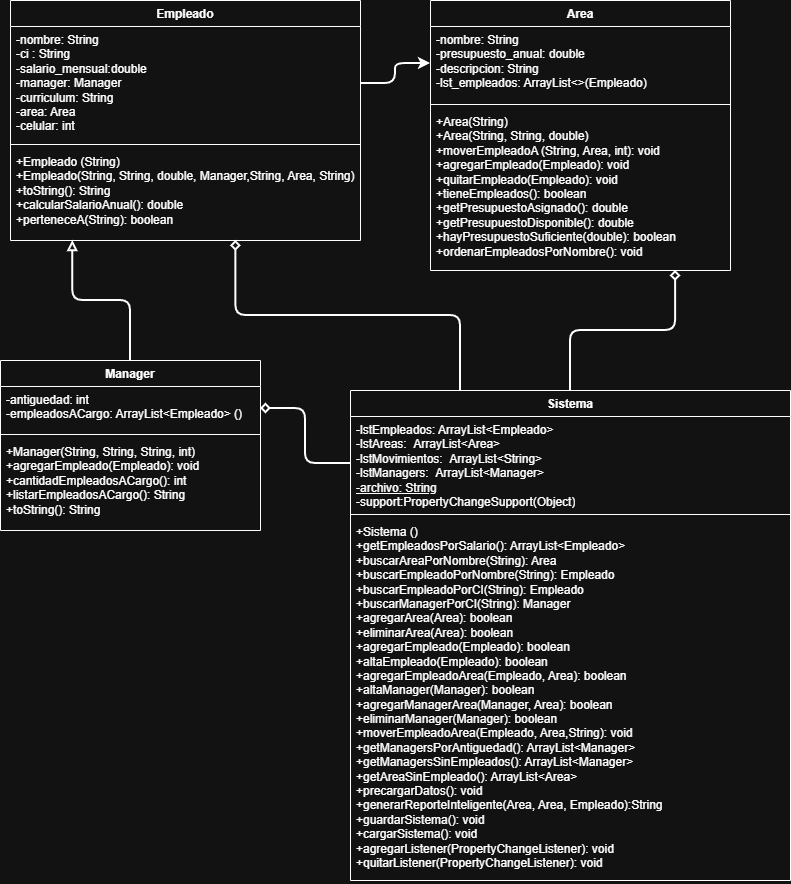

The diagram above was exported from draw.io. Its source (the exported page's mxGraphModel, read from the mxfile embedded in the PNG):
<mxGraphModel dx="1426" dy="4348" grid="1" gridSize="10" guides="1" tooltips="1" connect="1" arrows="1" fold="1" page="1" pageScale="1" pageWidth="827" pageHeight="1169" math="0" shadow="0">
  <root>
    <mxCell id="0" />
    <mxCell id="1" parent="0" />
    <mxCell id="B7eS_n363UiBViFRTxg4-1" value="Empleado&lt;div&gt;&lt;br&gt;&lt;/div&gt;" style="swimlane;fontStyle=1;align=center;verticalAlign=top;childLayout=stackLayout;horizontal=1;startSize=26;horizontalStack=0;resizeParent=1;resizeParentMax=0;resizeLast=0;collapsible=1;marginBottom=0;whiteSpace=wrap;html=1;" parent="1" vertex="1">
      <mxGeometry x="29" y="-3110" width="350" height="240" as="geometry" />
    </mxCell>
    <mxCell id="B7eS_n363UiBViFRTxg4-2" value="&lt;div&gt;-nombre: String&lt;br&gt;&lt;div&gt;-ci : String&lt;/div&gt;&lt;div&gt;-salario_mensual:double&lt;/div&gt;&lt;div&gt;-manager: Manager&lt;/div&gt;&lt;div&gt;-curriculum: String&lt;/div&gt;&lt;div&gt;-area: Area&lt;/div&gt;&lt;/div&gt;&lt;div&gt;-celular: int&lt;/div&gt;" style="text;strokeColor=none;fillColor=none;align=left;verticalAlign=top;spacingLeft=4;spacingRight=4;overflow=hidden;rotatable=0;points=[[0,0.5],[1,0.5]];portConstraint=eastwest;whiteSpace=wrap;html=1;" parent="B7eS_n363UiBViFRTxg4-1" vertex="1">
      <mxGeometry y="26" width="350" height="114" as="geometry" />
    </mxCell>
    <mxCell id="B7eS_n363UiBViFRTxg4-3" value="" style="line;strokeWidth=1;fillColor=none;align=left;verticalAlign=middle;spacingTop=-1;spacingLeft=3;spacingRight=3;rotatable=0;labelPosition=right;points=[];portConstraint=eastwest;strokeColor=inherit;" parent="B7eS_n363UiBViFRTxg4-1" vertex="1">
      <mxGeometry y="140" width="350" height="8" as="geometry" />
    </mxCell>
    <mxCell id="B7eS_n363UiBViFRTxg4-4" value="&lt;div&gt;+&lt;span style=&quot;background-color: transparent; color: light-dark(rgb(0, 0, 0), rgb(255, 255, 255));&quot;&gt;Empleado (String)&lt;/span&gt;&lt;/div&gt;&lt;div&gt;&lt;span style=&quot;background-color: transparent; color: light-dark(rgb(0, 0, 0), rgb(255, 255, 255));&quot;&gt;+Empleado(&lt;/span&gt;&lt;span style=&quot;background-color: transparent;&quot;&gt;String, String, double, Manager,&lt;/span&gt;&lt;span style=&quot;background-color: transparent; color: light-dark(rgb(0, 0, 0), rgb(255, 255, 255));&quot;&gt;String, Area, String)&lt;/span&gt;&lt;/div&gt;+toString(): String&lt;div&gt;+calcularSalarioAnual(): double&lt;/div&gt;&lt;div&gt;&lt;span style=&quot;background-color: transparent; color: light-dark(rgb(0, 0, 0), rgb(255, 255, 255));&quot;&gt;+perteneceA(String): boolean&lt;/span&gt;&lt;/div&gt;" style="text;strokeColor=none;fillColor=none;align=left;verticalAlign=top;spacingLeft=4;spacingRight=4;overflow=hidden;rotatable=0;points=[[0,0.5],[1,0.5]];portConstraint=eastwest;whiteSpace=wrap;html=1;" parent="B7eS_n363UiBViFRTxg4-1" vertex="1">
      <mxGeometry y="148" width="350" height="92" as="geometry" />
    </mxCell>
    <mxCell id="B7eS_n363UiBViFRTxg4-10" value="Area" style="swimlane;fontStyle=1;align=center;verticalAlign=top;childLayout=stackLayout;horizontal=1;startSize=26;horizontalStack=0;resizeParent=1;resizeParentMax=0;resizeLast=0;collapsible=1;marginBottom=0;whiteSpace=wrap;html=1;" parent="1" vertex="1">
      <mxGeometry x="449" y="-3110" width="300" height="270" as="geometry" />
    </mxCell>
    <mxCell id="B7eS_n363UiBViFRTxg4-11" value="&lt;div&gt;&lt;span style=&quot;background-color: transparent; color: light-dark(rgb(0, 0, 0), rgb(255, 255, 255));&quot;&gt;-nombre: String&lt;/span&gt;&lt;/div&gt;-presupuesto_anual: double&lt;div&gt;-descripcion: String&lt;br&gt;&lt;div&gt;-lst_empleados: ArrayList&amp;lt;&amp;gt;(Empleado)&lt;/div&gt;&lt;/div&gt;" style="text;strokeColor=none;fillColor=none;align=left;verticalAlign=top;spacingLeft=4;spacingRight=4;overflow=hidden;rotatable=0;points=[[0,0.5],[1,0.5]];portConstraint=eastwest;whiteSpace=wrap;html=1;" parent="B7eS_n363UiBViFRTxg4-10" vertex="1">
      <mxGeometry y="26" width="300" height="74" as="geometry" />
    </mxCell>
    <mxCell id="B7eS_n363UiBViFRTxg4-12" value="" style="line;strokeWidth=1;fillColor=none;align=left;verticalAlign=middle;spacingTop=-1;spacingLeft=3;spacingRight=3;rotatable=0;labelPosition=right;points=[];portConstraint=eastwest;strokeColor=inherit;" parent="B7eS_n363UiBViFRTxg4-10" vertex="1">
      <mxGeometry y="100" width="300" height="8" as="geometry" />
    </mxCell>
    <mxCell id="B7eS_n363UiBViFRTxg4-13" value="&lt;div&gt;&lt;div&gt;+Area(String)&lt;/div&gt;&lt;div&gt;+Area(String, String, double)&lt;/div&gt;&lt;/div&gt;+moverEmpleadoA (String, Area, int): void&lt;div&gt;+agregarEmpleado(Empleado): void&lt;/div&gt;&lt;div&gt;+quitarEmpleado(Empleado): void&lt;/div&gt;&lt;div&gt;+tieneEmpleados(): boolean&lt;/div&gt;&lt;div&gt;+getPresupuestoAsignado(): double&lt;/div&gt;&lt;div&gt;+getPresupuestoDisponible(): double&lt;/div&gt;&lt;div&gt;+hayPresupuestoSuficiente(double): boolean&lt;/div&gt;&lt;div&gt;+ordenarEmpleadosPorNombre(): void&lt;/div&gt;&lt;div&gt;&lt;br&gt;&lt;/div&gt;&lt;div&gt;&lt;br&gt;&lt;/div&gt;&lt;div&gt;&lt;br&gt;&lt;/div&gt;&lt;div&gt;&lt;br&gt;&lt;div&gt;&lt;br&gt;&lt;/div&gt;&lt;/div&gt;" style="text;strokeColor=none;fillColor=none;align=left;verticalAlign=top;spacingLeft=4;spacingRight=4;overflow=hidden;rotatable=0;points=[[0,0.5],[1,0.5]];portConstraint=eastwest;whiteSpace=wrap;html=1;" parent="B7eS_n363UiBViFRTxg4-10" vertex="1">
      <mxGeometry y="108" width="300" height="162" as="geometry" />
    </mxCell>
    <mxCell id="B7eS_n363UiBViFRTxg4-14" style="edgeStyle=orthogonalEdgeStyle;rounded=1;orthogonalLoop=1;jettySize=auto;html=1;exitX=1;exitY=0.5;exitDx=0;exitDy=0;entryX=0;entryY=0.5;entryDx=0;entryDy=0;strokeWidth=2;curved=0;" parent="1" source="B7eS_n363UiBViFRTxg4-2" target="B7eS_n363UiBViFRTxg4-11" edge="1">
      <mxGeometry relative="1" as="geometry" />
    </mxCell>
    <mxCell id="B7eS_n363UiBViFRTxg4-19" value="Sistema" style="swimlane;fontStyle=1;align=center;verticalAlign=top;childLayout=stackLayout;horizontal=1;startSize=26;horizontalStack=0;resizeParent=1;resizeParentMax=0;resizeLast=0;collapsible=1;marginBottom=0;whiteSpace=wrap;html=1;" parent="1" vertex="1">
      <mxGeometry x="369" y="-2720" width="440" height="490" as="geometry">
        <mxRectangle x="340" y="340" width="80" height="30" as="alternateBounds" />
      </mxGeometry>
    </mxCell>
    <mxCell id="B7eS_n363UiBViFRTxg4-20" value="&lt;div&gt;&lt;font dir=&quot;auto&quot; style=&quot;vertical-align: inherit;&quot;&gt;&lt;font dir=&quot;auto&quot; style=&quot;vertical-align: inherit;&quot;&gt;&lt;font dir=&quot;auto&quot; style=&quot;vertical-align: inherit;&quot;&gt;&lt;font dir=&quot;auto&quot; style=&quot;vertical-align: inherit;&quot;&gt;-lstEmpleados: ArrayList&amp;lt;Empleado&amp;gt;&lt;/font&gt;&lt;/font&gt;&lt;/font&gt;&lt;/font&gt;&lt;/div&gt;&lt;div&gt;&lt;font dir=&quot;auto&quot; style=&quot;vertical-align: inherit;&quot;&gt;&lt;font dir=&quot;auto&quot; style=&quot;vertical-align: inherit;&quot;&gt;&lt;font dir=&quot;auto&quot; style=&quot;vertical-align: inherit;&quot;&gt;&lt;font dir=&quot;auto&quot; style=&quot;vertical-align: inherit;&quot;&gt;-lstAreas:&amp;nbsp;  &lt;/font&gt;&lt;/font&gt;&lt;/font&gt;&lt;/font&gt;&lt;span style=&quot;background-color: transparent; color: light-dark(rgb(0, 0, 0), rgb(255, 255, 255));&quot;&gt;&lt;font dir=&quot;auto&quot; style=&quot;vertical-align: inherit;&quot;&gt;&lt;font dir=&quot;auto&quot; style=&quot;vertical-align: inherit;&quot;&gt;&lt;font dir=&quot;auto&quot; style=&quot;vertical-align: inherit;&quot;&gt;&lt;font dir=&quot;auto&quot; style=&quot;vertical-align: inherit;&quot;&gt;ArrayList&amp;lt;Area&amp;gt;&lt;/font&gt;&lt;/font&gt;&lt;/font&gt;&lt;/font&gt;&lt;/span&gt;&lt;/div&gt;&lt;div&gt;&lt;span style=&quot;background-color: transparent; color: light-dark(rgb(0, 0, 0), rgb(255, 255, 255));&quot;&gt;&lt;font dir=&quot;auto&quot; style=&quot;vertical-align: inherit;&quot;&gt;&lt;font dir=&quot;auto&quot; style=&quot;vertical-align: inherit;&quot;&gt;&lt;font dir=&quot;auto&quot; style=&quot;vertical-align: inherit;&quot;&gt;&lt;font dir=&quot;auto&quot; style=&quot;vertical-align: inherit;&quot;&gt;-lstMovimientos:&amp;nbsp;&amp;nbsp;&lt;/font&gt;&lt;/font&gt;&lt;/font&gt;&lt;/font&gt;&lt;/span&gt;&lt;span style=&quot;background-color: transparent; color: light-dark(rgb(0, 0, 0), rgb(255, 255, 255));&quot;&gt;ArrayList&amp;lt;String&amp;gt;&lt;/span&gt;&lt;/div&gt;&lt;div&gt;&lt;span style=&quot;background-color: transparent; color: light-dark(rgb(0, 0, 0), rgb(255, 255, 255));&quot;&gt;&lt;font dir=&quot;auto&quot; style=&quot;vertical-align: inherit;&quot;&gt;&lt;font dir=&quot;auto&quot; style=&quot;vertical-align: inherit;&quot;&gt;&lt;font dir=&quot;auto&quot; style=&quot;vertical-align: inherit;&quot;&gt;&lt;font dir=&quot;auto&quot; style=&quot;vertical-align: inherit;&quot;&gt;-lstManagers:&amp;nbsp;  &lt;/font&gt;&lt;/font&gt;&lt;/font&gt;&lt;/font&gt;&lt;/span&gt;&lt;span style=&quot;background-color: transparent; color: light-dark(rgb(0, 0, 0), rgb(255, 255, 255));&quot;&gt;&lt;font dir=&quot;auto&quot; style=&quot;vertical-align: inherit;&quot;&gt;&lt;font dir=&quot;auto&quot; style=&quot;vertical-align: inherit;&quot;&gt;&lt;font dir=&quot;auto&quot; style=&quot;vertical-align: inherit;&quot;&gt;&lt;font dir=&quot;auto&quot; style=&quot;vertical-align: inherit;&quot;&gt;ArrayList&amp;lt;Manager&amp;gt;&lt;/font&gt;&lt;/font&gt;&lt;/font&gt;&lt;/font&gt;&lt;/span&gt;&lt;/div&gt;&lt;div&gt;&lt;font dir=&quot;auto&quot; style=&quot;vertical-align: inherit;&quot;&gt;&lt;font dir=&quot;auto&quot; style=&quot;vertical-align: inherit;&quot;&gt;&lt;u&gt;-archivo: String&lt;/u&gt;&lt;/font&gt;&lt;/font&gt;&lt;/div&gt;&lt;div&gt;&lt;font dir=&quot;auto&quot; style=&quot;vertical-align: inherit;&quot;&gt;&lt;font dir=&quot;auto&quot; style=&quot;vertical-align: inherit;&quot;&gt;-support:PropertyChangeSupport(Object)&lt;/font&gt;&lt;/font&gt;&lt;/div&gt;" style="text;strokeColor=none;fillColor=none;align=left;verticalAlign=top;spacingLeft=4;spacingRight=4;overflow=hidden;rotatable=0;points=[[0,0.5],[1,0.5]];portConstraint=eastwest;whiteSpace=wrap;html=1;" parent="B7eS_n363UiBViFRTxg4-19" vertex="1">
      <mxGeometry y="26" width="440" height="94" as="geometry" />
    </mxCell>
    <mxCell id="B7eS_n363UiBViFRTxg4-21" value="" style="line;strokeWidth=1;fillColor=none;align=left;verticalAlign=middle;spacingTop=-1;spacingLeft=3;spacingRight=3;rotatable=0;labelPosition=right;points=[];portConstraint=eastwest;strokeColor=inherit;" parent="B7eS_n363UiBViFRTxg4-19" vertex="1">
      <mxGeometry y="120" width="440" height="8" as="geometry" />
    </mxCell>
    <mxCell id="B7eS_n363UiBViFRTxg4-22" value="&lt;div&gt;+&lt;span style=&quot;background-color: transparent; color: light-dark(rgb(0, 0, 0), rgb(255, 255, 255));&quot;&gt;Sistema ()&lt;/span&gt;&lt;/div&gt;&lt;div&gt;&lt;span style=&quot;background-color: transparent; color: light-dark(rgb(0, 0, 0), rgb(255, 255, 255));&quot;&gt;+getEmpleadosPorSalario():&amp;nbsp;&lt;/span&gt;&lt;span style=&quot;background-color: transparent; color: light-dark(rgb(0, 0, 0), rgb(255, 255, 255));&quot;&gt;ArrayList&amp;lt;Empleado&amp;gt;&lt;/span&gt;&lt;/div&gt;&lt;div&gt;+buscarAreaPorNombre(String): Area&lt;/div&gt;&lt;div&gt;+buscarEmpleadoPorNombre(String): Empleado&lt;/div&gt;&lt;div&gt;+buscarEmpleadoPorCI(String): Empleado&lt;/div&gt;&lt;div&gt;+buscarManagerPorCI(String): Manager&lt;/div&gt;&lt;div&gt;+agregarArea(Area): boolean&lt;/div&gt;&lt;div&gt;+eliminarArea(Area): boolean&lt;/div&gt;&lt;div&gt;+agregarEmpleado(Empleado): boolean&lt;/div&gt;&lt;div&gt;+altaEmpleado(Empleado): boolean&lt;/div&gt;&lt;div&gt;+agregarEmpleadoArea(Empleado, Area): boolean&lt;/div&gt;&lt;div&gt;+altaManager(Manager): boolean&lt;/div&gt;&lt;div&gt;+agregarManagerArea(Manager, Area): boolean&lt;/div&gt;&lt;div&gt;+eliminarManager(Manager): boolean&lt;/div&gt;&lt;div&gt;+moverEmpleadoArea(Empleado, Area,String): void&lt;/div&gt;&lt;div&gt;+getManagersPorAntiguedad():&amp;nbsp;&lt;span style=&quot;background-color: transparent; color: light-dark(rgb(0, 0, 0), rgb(255, 255, 255));&quot;&gt;ArrayList&amp;lt;Manager&amp;gt;&lt;/span&gt;&lt;/div&gt;&lt;div&gt;&lt;span style=&quot;background-color: transparent;&quot;&gt;+getManagersSinEmpleados():&amp;nbsp;&lt;/span&gt;ArrayList&amp;lt;Manager&amp;gt;&lt;/div&gt;&lt;div&gt;&lt;span style=&quot;background-color: transparent; color: light-dark(rgb(0, 0, 0), rgb(255, 255, 255));&quot;&gt;+&lt;/span&gt;&lt;span style=&quot;background-color: transparent;&quot;&gt;getAreaSinEmpleado(): A&lt;/span&gt;&lt;span style=&quot;background-color: transparent; color: light-dark(rgb(0, 0, 0), rgb(255, 255, 255));&quot;&gt;rrayList&amp;lt;Area&amp;gt;&lt;/span&gt;&lt;/div&gt;&lt;div&gt;&lt;span style=&quot;background-color: transparent; color: light-dark(rgb(0, 0, 0), rgb(255, 255, 255));&quot;&gt;+&lt;/span&gt;&lt;span style=&quot;background-color: transparent;&quot;&gt;precargarDatos(): void&lt;/span&gt;&lt;/div&gt;&lt;div&gt;&lt;span style=&quot;background-color: transparent; color: light-dark(rgb(0, 0, 0), rgb(255, 255, 255));&quot;&gt;+&lt;/span&gt;&lt;span style=&quot;background-color: transparent;&quot;&gt;generarReporteInteligente(Area, Area, Empleado):String&lt;/span&gt;&lt;/div&gt;&lt;div&gt;&lt;span style=&quot;background-color: transparent; color: light-dark(rgb(0, 0, 0), rgb(255, 255, 255));&quot;&gt;+&lt;/span&gt;&lt;span style=&quot;background-color: transparent;&quot;&gt;guardarSistema(): void&lt;/span&gt;&lt;/div&gt;&lt;div&gt;&lt;span style=&quot;background-color: transparent;&quot;&gt;+&lt;/span&gt;&lt;span style=&quot;background-color: transparent;&quot;&gt;cargarSistema(): void&lt;/span&gt;&lt;/div&gt;&lt;div&gt;+agregarListener(PropertyChangeListener): void&lt;/div&gt;&lt;div&gt;+quitarListener(PropertyChangeListener): void&lt;/div&gt;&lt;div&gt;&lt;br&gt;&lt;/div&gt;&lt;div&gt;&lt;br&gt;&lt;/div&gt;&lt;div&gt;&lt;br&gt;&lt;/div&gt;" style="text;strokeColor=none;fillColor=none;align=left;verticalAlign=top;spacingLeft=4;spacingRight=4;overflow=hidden;rotatable=0;points=[[0,0.5],[1,0.5]];portConstraint=eastwest;whiteSpace=wrap;html=1;" parent="B7eS_n363UiBViFRTxg4-19" vertex="1">
      <mxGeometry y="128" width="440" height="362" as="geometry" />
    </mxCell>
    <mxCell id="B7eS_n363UiBViFRTxg4-23" style="edgeStyle=orthogonalEdgeStyle;rounded=1;orthogonalLoop=1;jettySize=auto;html=1;exitX=0;exitY=0.5;exitDx=0;exitDy=0;entryX=1;entryY=0.5;entryDx=0;entryDy=0;endArrow=diamond;endFill=0;strokeWidth=2;shadow=0;curved=0;" parent="1" source="B7eS_n363UiBViFRTxg4-20" target="B7eS_n363UiBViFRTxg4-30" edge="1">
      <mxGeometry relative="1" as="geometry">
        <mxPoint x="199" y="-2602" as="targetPoint" />
      </mxGeometry>
    </mxCell>
    <mxCell id="B7eS_n363UiBViFRTxg4-25" style="edgeStyle=orthogonalEdgeStyle;rounded=1;orthogonalLoop=1;jettySize=auto;html=1;exitX=0.5;exitY=0;exitDx=0;exitDy=0;entryX=0.817;entryY=1;entryDx=0;entryDy=0;endArrow=diamond;endFill=0;strokeWidth=2;shadow=0;entryPerimeter=0;curved=0;" parent="1" source="B7eS_n363UiBViFRTxg4-19" target="B7eS_n363UiBViFRTxg4-13" edge="1">
      <mxGeometry relative="1" as="geometry">
        <mxPoint x="709" y="-2620" as="sourcePoint" />
        <mxPoint x="589" y="-2640" as="targetPoint" />
      </mxGeometry>
    </mxCell>
    <mxCell id="B7eS_n363UiBViFRTxg4-26" style="edgeStyle=orthogonalEdgeStyle;rounded=1;orthogonalLoop=1;jettySize=auto;html=1;exitX=0.25;exitY=0;exitDx=0;exitDy=0;entryX=0.644;entryY=1;entryDx=0;entryDy=0;entryPerimeter=0;endArrow=diamond;endFill=0;strokeWidth=2;curved=0;" parent="1" source="B7eS_n363UiBViFRTxg4-19" target="B7eS_n363UiBViFRTxg4-4" edge="1">
      <mxGeometry relative="1" as="geometry" />
    </mxCell>
    <mxCell id="B7eS_n363UiBViFRTxg4-36" style="edgeStyle=orthogonalEdgeStyle;rounded=1;orthogonalLoop=1;jettySize=auto;html=1;exitX=0.5;exitY=0;exitDx=0;exitDy=0;endArrow=block;endFill=0;strokeWidth=2;curved=0;entryX=0.178;entryY=1;entryDx=0;entryDy=0;entryPerimeter=0;" parent="1" source="B7eS_n363UiBViFRTxg4-29" target="B7eS_n363UiBViFRTxg4-4" edge="1">
      <mxGeometry relative="1" as="geometry">
        <mxPoint x="40" y="-2680" as="targetPoint" />
      </mxGeometry>
    </mxCell>
    <mxCell id="B7eS_n363UiBViFRTxg4-29" value="&lt;div&gt;Manager&lt;/div&gt;" style="swimlane;fontStyle=1;align=center;verticalAlign=top;childLayout=stackLayout;horizontal=1;startSize=26;horizontalStack=0;resizeParent=1;resizeParentMax=0;resizeLast=0;collapsible=1;marginBottom=0;whiteSpace=wrap;html=1;" parent="1" vertex="1">
      <mxGeometry x="19" y="-2750" width="260" height="170" as="geometry" />
    </mxCell>
    <mxCell id="B7eS_n363UiBViFRTxg4-30" value="-antiguedad: int&lt;div&gt;-empleadosACargo:&amp;nbsp;ArrayList&amp;lt;Empleado&lt;span style=&quot;background-color: transparent; color: light-dark(rgb(0, 0, 0), rgb(255, 255, 255));&quot;&gt;&amp;gt; ()&lt;/span&gt;&lt;/div&gt;" style="text;strokeColor=none;fillColor=none;align=left;verticalAlign=top;spacingLeft=4;spacingRight=4;overflow=hidden;rotatable=0;points=[[0,0.5],[1,0.5]];portConstraint=eastwest;whiteSpace=wrap;html=1;" parent="B7eS_n363UiBViFRTxg4-29" vertex="1">
      <mxGeometry y="26" width="260" height="44" as="geometry" />
    </mxCell>
    <mxCell id="B7eS_n363UiBViFRTxg4-31" value="" style="line;strokeWidth=1;fillColor=none;align=left;verticalAlign=middle;spacingTop=-1;spacingLeft=3;spacingRight=3;rotatable=0;labelPosition=right;points=[];portConstraint=eastwest;strokeColor=inherit;" parent="B7eS_n363UiBViFRTxg4-29" vertex="1">
      <mxGeometry y="70" width="260" height="8" as="geometry" />
    </mxCell>
    <mxCell id="B7eS_n363UiBViFRTxg4-32" value="+Manager(String, String, String, int)&lt;div&gt;+agregarEmpleado(Empleado): void&lt;/div&gt;&lt;div&gt;+cantidadEmpleadosACargo(): int&lt;/div&gt;&lt;div&gt;+listarEmpleadosACargo(): String&lt;/div&gt;&lt;div&gt;+toString(): String&lt;/div&gt;&lt;div&gt;&lt;br&gt;&lt;/div&gt;&lt;div&gt;&lt;br&gt;&lt;div&gt;&lt;br&gt;&lt;/div&gt;&lt;/div&gt;" style="text;strokeColor=none;fillColor=none;align=left;verticalAlign=top;spacingLeft=4;spacingRight=4;overflow=hidden;rotatable=0;points=[[0,0.5],[1,0.5]];portConstraint=eastwest;whiteSpace=wrap;html=1;" parent="B7eS_n363UiBViFRTxg4-29" vertex="1">
      <mxGeometry y="78" width="260" height="92" as="geometry" />
    </mxCell>
  </root>
</mxGraphModel>